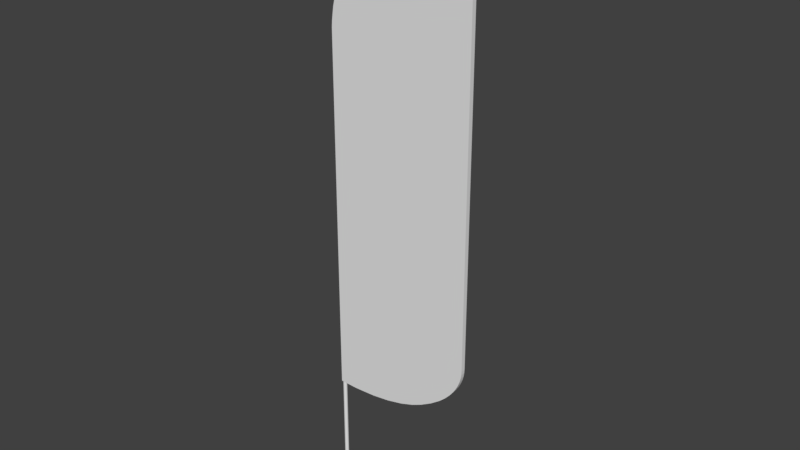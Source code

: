 # Source: untitled.blend  (saved by Blender 2.79.0; exported with 4.5.12 LTS)
import bpy
from mathutils import Matrix  # noqa: F401  (used for matrix-valued properties, if any)

bpy.ops.wm.read_factory_settings(use_empty=True)
scene = bpy.context.scene
scene.name = 'Scene'

# ---- collections
col_collection_1 = bpy.data.collections.new('Collection 1'); scene.collection.children.link(col_collection_1)

# ---- materials (node trees are filled in below, after node groups)
mat_mat_1 = bpy.data.materials.new('Mat_1')
mat_mat_1.alpha_threshold = 0.0
mat_mat_1.use_transparent_shadow = False
mat_mat_1.roughness = 0.5

# ---- material node trees

# ---- world
world_world = bpy.data.worlds.new('World'); scene.world = world_world
world_world.color = (0.05088, 0.05088, 0.05088)
world_world.use_sun_shadow = False
world_world.sun_shadow_jitter_overblur = 0.0
world_world.cycles.sampling_method = 'MANUAL'

# ---- meshes
me_ekstrudowanie_zako_czenie_2_001 = bpy.data.meshes.new('Ekstrudowanie Zako_czenie_2.001')
me_ekstrudowanie_zako_czenie_2_001.from_pydata([(-0.9987, 42.04, 1.023), (1.331, 41.9, 1.023), (7.544, 41.83, 1.023), (17.59, 42.46, 1.023), (25.76, 43.71, 1.023), (33.04, 45.52, 1.023), (39.04, 47.66, 1.023), (43.65, 49.86, 1.023), (49.02, 53.1, 1.023), (53.36, 56.34, 1.023), (56.15, 58.91, 1.023), (58.41, 61.41, 1.023), (60.2, 63.82, 1.023), (61.56, 66.11, 1.023), (62.55, 68.25, 1.023), (63.24, 70.2, 1.023), (63.68, 71.93, 1.023), (63.95, 73.75, 1.023), (64.04, 75.53, 1.023), (64.04, 259.2, 1.023), (52.57, 258.1, 1.023), (41.24, 256.0, 1.023), (34.39, 254.0, 1.023), (28.82, 251.8, 1.023), (24.53, 249.6, 1.023), (20.44, 246.9, 1.023), (16.62, 243.8, 1.023), (13.96, 241.2, 1.023), (11.51, 238.2, 1.023), (8.753, 234.2, 1.023), (6.436, 230.1, 1.023), (3.699, 224.2, 1.023), (1.47, 217.6, 1.023), (-0.05115, 211.1, 1.023), (-0.8168, 205.7, 1.023), (-0.9987, 202.7, 1.023), (-0.9987, 42.05, 1.023)], [], [(0, 1, 2, 3, 4, 5, 6, 7, 8, 9, 10, 11, 12, 13, 14, 15, 16, 17, 18, 19, 20, 21, 22, 23, 24, 25, 26, 27, 28, 29, 30, 31, 32, 33, 34, 35, 36)])
_uv = me_ekstrudowanie_zako_czenie_2_001.uv_layers.new(name='UVMap')
_uv.uv.foreach_set('vector', [-0.06924, 0.6894, -0.06996, 0.6772, -0.07032, 0.6448, -0.06704, 0.5923, -0.06053, 0.5496, -0.05108, 0.5116, -0.03988, 0.4803, -0.0284, 0.4562, -0.01149, 0.4281, 0.005465, 0.4055, 0.01886, 0.3909, 0.03194, 0.3791, 0.04453, 0.3698, 0.05648, 0.3627, 0.06763, 0.3575, 0.07781, 0.3539, 0.08686, 0.3516, 0.09635, 0.3502, 0.1057, 0.3497, 1.065, 0.3497, 1.059, 0.4096, 1.048, 0.4688, 1.038, 0.5046, 1.026, 0.5337, 1.015, 0.5561, 1.001, 0.5774, 0.9846, 0.5973, 0.9707, 0.6112, 0.9551, 0.6241, 0.9342, 0.6384, 0.9131, 0.6505, 0.882, 0.6648, 0.8478, 0.6765, 0.8138, 0.6844, 0.7853, 0.6884, 0.7698, 0.6894, -0.06916, 0.6894])
me_ekstrudowanie_zako_czenie_2_001.materials.append(mat_mat_1)
me_ekstrudowanie_zako_czenie_2_001.use_remesh_preserve_volume = False
me_ekstrudowanie_zako_czenie_2_001.use_remesh_preserve_attributes = False
me_ekstrudowanie_zako_czenie_2_001.use_mirror_vertex_groups = False
me_ekstrudowanie_zako_czenie_2_001.update()
me_walec = bpy.data.meshes.new('Walec')
me_walec.from_pydata([(0.8864, -2.98e-08, -0.1563), (0.9, -2.98e-08, -1.378e-07), (3.052e-05, -2.98e-08, -1.378e-07), (0.8864, -2.98e-08, -0.1563), (0.8864, 42.0, -0.1563), (0.9, 42.0, -1.378e-07), (0.9, -2.98e-08, -1.378e-07), (0.8864, 42.0, -0.1563), (3.052e-05, 42.0, -1.378e-07), (0.9, 42.0, -1.378e-07), (0.8457, -2.98e-08, -0.3078), (0.8457, -2.98e-08, -0.3078), (0.8457, 42.0, -0.3078), (0.8457, 42.0, -0.3078), (0.7794, -2.98e-08, -0.45), (0.7794, -2.98e-08, -0.45), (0.7794, 42.0, -0.45), (0.7794, 42.0, -0.45), (0.6895, -2.98e-08, -0.5785), (0.6895, -2.98e-08, -0.5785), (0.6895, 42.0, -0.5785), (0.6895, 42.0, -0.5785), (0.5785, -2.98e-08, -0.6894), (0.5785, -2.98e-08, -0.6894), (0.5785, 42.0, -0.6894), (0.5785, 42.0, -0.6894), (0.45, -2.98e-08, -0.7794), (0.45, -2.98e-08, -0.7794), (0.45, 42.0, -0.7794), (0.45, 42.0, -0.7794), (0.3078, -2.98e-08, -0.8457), (0.3078, -2.98e-08, -0.8457), (0.3078, 42.0, -0.8457), (0.3078, 42.0, -0.8457), (0.1563, -2.98e-08, -0.8863), (0.1563, -2.98e-08, -0.8863), (0.1563, 42.0, -0.8863), (0.1563, 42.0, -0.8863), (3.052e-05, -2.98e-08, -0.9), (3.052e-05, -2.98e-08, -0.9), (3.052e-05, 42.0, -0.9), (3.052e-05, 42.0, -0.9), (-0.1562, -2.98e-08, -0.8863), (-0.1562, -2.98e-08, -0.8863), (-0.1562, 42.0, -0.8863), (-0.1562, 42.0, -0.8863), (-0.3078, -2.98e-08, -0.8457), (-0.3078, -2.98e-08, -0.8457), (-0.3078, 42.0, -0.8457), (-0.3078, 42.0, -0.8457), (-0.45, -2.98e-08, -0.7794), (-0.45, -2.98e-08, -0.7794), (-0.45, 42.0, -0.7794), (-0.45, 42.0, -0.7794), (-0.5785, -2.98e-08, -0.6894), (-0.5785, -2.98e-08, -0.6894), (-0.5785, 42.0, -0.6894), (-0.5785, 42.0, -0.6894), (-0.6894, -2.98e-08, -0.5785), (-0.6894, -2.98e-08, -0.5785), (-0.6894, 42.0, -0.5785), (-0.6894, 42.0, -0.5785), (-0.7794, -2.98e-08, -0.45), (-0.7794, -2.98e-08, -0.45), (-0.7794, 42.0, -0.45), (-0.7794, 42.0, -0.45), (-0.8457, -2.98e-08, -0.3078), (-0.8457, -2.98e-08, -0.3078), (-0.8457, 42.0, -0.3078), (-0.8457, 42.0, -0.3078), (-0.8863, -2.98e-08, -0.1563), (-0.8863, -2.98e-08, -0.1563), (-0.8863, 42.0, -0.1563), (-0.8863, 42.0, -0.1563), (-0.9, -2.98e-08, -1.378e-07), (-0.9, -2.98e-08, -1.378e-07), (-0.9, 42.0, -1.378e-07), (-0.9, 42.0, -1.378e-07), (-0.8863, -2.98e-08, 0.1563), (-0.8863, -2.98e-08, 0.1563), (-0.8863, 42.0, 0.1563), (-0.8863, 42.0, 0.1563), (-0.8457, -2.98e-08, 0.3078), (-0.8457, -2.98e-08, 0.3078), (-0.8457, 42.0, 0.3078), (-0.8457, 42.0, 0.3078), (-0.7794, -2.98e-08, 0.45), (-0.7794, -2.98e-08, 0.45), (-0.7794, 42.0, 0.45), (-0.7794, 42.0, 0.45), (-0.6894, -2.98e-08, 0.5785), (-0.6894, -2.98e-08, 0.5785), (-0.6894, 42.0, 0.5785), (-0.6894, 42.0, 0.5785), (-0.5785, -2.98e-08, 0.6894), (-0.5785, -2.98e-08, 0.6894), (-0.5785, 42.0, 0.6894), (-0.5785, 42.0, 0.6894), (-0.45, -2.98e-08, 0.7794), (-0.45, -2.98e-08, 0.7794), (-0.45, 42.0, 0.7794), (-0.45, 42.0, 0.7794), (-0.3078, -2.98e-08, 0.8457), (-0.3078, -2.98e-08, 0.8457), (-0.3078, 42.0, 0.8457), (-0.3078, 42.0, 0.8457), (-0.1562, -2.98e-08, 0.8863), (-0.1562, -2.98e-08, 0.8863), (-0.1562, 42.0, 0.8863), (-0.1562, 42.0, 0.8863), (3.052e-05, -2.98e-08, 0.9), (3.052e-05, -2.98e-08, 0.9), (3.052e-05, 42.0, 0.9), (3.052e-05, 42.0, 0.9), (0.1563, -2.98e-08, 0.8863), (0.1563, -2.98e-08, 0.8863), (0.1563, 42.0, 0.8863), (0.1563, 42.0, 0.8863), (0.3078, -2.98e-08, 0.8457), (0.3078, -2.98e-08, 0.8457), (0.3078, 42.0, 0.8457), (0.3078, 42.0, 0.8457), (0.45, -2.98e-08, 0.7794), (0.45, -2.98e-08, 0.7794), (0.45, 42.0, 0.7794), (0.45, 42.0, 0.7794), (0.5785, -2.98e-08, 0.6894), (0.5785, -2.98e-08, 0.6894), (0.5785, 42.0, 0.6894), (0.5785, 42.0, 0.6894), (0.6895, -2.98e-08, 0.5785), (0.6895, -2.98e-08, 0.5785), (0.6895, 42.0, 0.5785), (0.6895, 42.0, 0.5785), (0.7794, -2.98e-08, 0.45), (0.7794, -2.98e-08, 0.45), (0.7794, 42.0, 0.45), (0.7794, 42.0, 0.45), (0.8457, -2.98e-08, 0.3078), (0.8457, -2.98e-08, 0.3078), (0.8457, 42.0, 0.3078), (0.8457, 42.0, 0.3078), (0.8864, -2.98e-08, 0.1563), (0.8864, -2.98e-08, 0.1563), (0.8864, 42.0, 0.1563), (0.8864, 42.0, 0.1563)], [], [(0, 1, 2), (3, 4, 5, 6), (7, 8, 9), (10, 0, 2), (11, 12, 4, 3), (13, 8, 7), (14, 10, 2), (15, 16, 12, 11), (17, 8, 13), (18, 14, 2), (19, 20, 16, 15), (21, 8, 17), (22, 18, 2), (23, 24, 20, 19), (25, 8, 21), (26, 22, 2), (27, 28, 24, 23), (29, 8, 25), (30, 26, 2), (31, 32, 28, 27), (33, 8, 29), (34, 30, 2), (35, 36, 32, 31), (37, 8, 33), (38, 34, 2), (39, 40, 36, 35), (41, 8, 37), (42, 38, 2), (43, 44, 40, 39), (45, 8, 41), (46, 42, 2), (47, 48, 44, 43), (49, 8, 45), (50, 46, 2), (51, 52, 48, 47), (53, 8, 49), (54, 50, 2), (55, 56, 52, 51), (57, 8, 53), (58, 54, 2), (59, 60, 56, 55), (61, 8, 57), (62, 58, 2), (63, 64, 60, 59), (65, 8, 61), (66, 62, 2), (67, 68, 64, 63), (69, 8, 65), (70, 66, 2), (71, 72, 68, 67), (73, 8, 69), (74, 70, 2), (75, 76, 72, 71), (77, 8, 73), (78, 74, 2), (79, 80, 76, 75), (81, 8, 77), (82, 78, 2), (83, 84, 80, 79), (85, 8, 81), (86, 82, 2), (87, 88, 84, 83), (89, 8, 85), (90, 86, 2), (91, 92, 88, 87), (93, 8, 89), (94, 90, 2), (95, 96, 92, 91), (97, 8, 93), (98, 94, 2), (99, 100, 96, 95), (101, 8, 97), (102, 98, 2), (103, 104, 100, 99), (105, 8, 101), (106, 102, 2), (107, 108, 104, 103), (109, 8, 105), (110, 106, 2), (111, 112, 108, 107), (113, 8, 109), (114, 110, 2), (115, 116, 112, 111), (117, 8, 113), (118, 114, 2), (119, 120, 116, 115), (121, 8, 117), (122, 118, 2), (123, 124, 120, 119), (125, 8, 121), (126, 122, 2), (127, 128, 124, 123), (129, 8, 125), (130, 126, 2), (131, 132, 128, 127), (133, 8, 129), (134, 130, 2), (135, 136, 132, 131), (137, 8, 133), (138, 134, 2), (139, 140, 136, 135), (141, 8, 137), (142, 138, 2), (143, 144, 140, 139), (145, 8, 141), (1, 142, 2), (6, 5, 144, 143), (9, 8, 145)])
_uv = me_walec.uv_layers.new(name='UVMap')
_uv.uv.foreach_set('vector', [0.007596, 0.5868, 0.0, 0.5, 0.5, 0.5, 0.02778, 0.0, 0.02778, 1.0, 0.0, 1.0, 0.0, 0.0, 0.9924, 0.5868, 0.5, 0.5, 1.0, 0.5, 0.03015, 0.671, 0.007596, 0.5868, 0.5, 0.5, 0.05556, 0.0, 0.05556, 1.0, 0.02778, 1.0, 0.02778, 0.0, 0.9698, 0.671, 0.5, 0.5, 0.9924, 0.5868, 0.06699, 0.75, 0.03015, 0.671, 0.5, 0.5, 0.08333, 0.0, 0.08333, 1.0, 0.05556, 1.0, 0.05556, 0.0, 0.933, 0.75, 0.5, 0.5, 0.9698, 0.671, 0.117, 0.8214, 0.06699, 0.75, 0.5, 0.5, 0.1111, 0.0, 0.1111, 1.0, 0.08333, 1.0, 0.08333, 0.0, 0.883, 0.8214, 0.5, 0.5, 0.933, 0.75, 0.1786, 0.883, 0.117, 0.8214, 0.5, 0.5, 0.1389, 0.0, 0.1389, 1.0, 0.1111, 1.0, 0.1111, 0.0, 0.8214, 0.883, 0.5, 0.5, 0.883, 0.8214, 0.25, 0.933, 0.1786, 0.883, 0.5, 0.5, 0.1667, 0.0, 0.1667, 1.0, 0.1389, 1.0, 0.1389, 0.0, 0.75, 0.933, 0.5, 0.5, 0.8214, 0.883, 0.329, 0.9698, 0.25, 0.933, 0.5, 0.5, 0.1944, 0.0, 0.1944, 1.0, 0.1667, 1.0, 0.1667, 0.0, 0.671, 0.9698, 0.5, 0.5, 0.75, 0.933, 0.4132, 0.9924, 0.329, 0.9698, 0.5, 0.5, 0.2222, 0.0, 0.2222, 1.0, 0.1944, 1.0, 0.1944, 0.0, 0.5868, 0.9924, 0.5, 0.5, 0.671, 0.9698, 0.5, 1.0, 0.4132, 0.9924, 0.5, 0.5, 0.25, 0.0, 0.25, 1.0, 0.2222, 1.0, 0.2222, 0.0, 0.5, 1.0, 0.5, 0.5, 0.5868, 0.9924, 0.5868, 0.9924, 0.5, 1.0, 0.5, 0.5, 0.2778, 0.0, 0.2778, 1.0, 0.25, 1.0, 0.25, 0.0, 0.4132, 0.9924, 0.5, 0.5, 0.5, 1.0, 0.671, 0.9698, 0.5868, 0.9924, 0.5, 0.5, 0.3056, 0.0, 0.3056, 1.0, 0.2778, 1.0, 0.2778, 0.0, 0.329, 0.9698, 0.5, 0.5, 0.4132, 0.9924, 0.75, 0.933, 0.671, 0.9698, 0.5, 0.5, 0.3333, 0.0, 0.3333, 1.0, 0.3056, 1.0, 0.3056, 0.0, 0.25, 0.933, 0.5, 0.5, 0.329, 0.9698, 0.8214, 0.883, 0.75, 0.933, 0.5, 0.5, 0.3611, 0.0, 0.3611, 1.0, 0.3333, 1.0, 0.3333, 0.0, 0.1786, 0.883, 0.5, 0.5, 0.25, 0.933, 0.883, 0.8214, 0.8214, 0.883, 0.5, 0.5, 0.3889, 0.0, 0.3889, 1.0, 0.3611, 1.0, 0.3611, 0.0, 0.117, 0.8214, 0.5, 0.5, 0.1786, 0.883, 0.933, 0.75, 0.883, 0.8214, 0.5, 0.5, 0.4167, 0.0, 0.4167, 1.0, 0.3889, 1.0, 0.3889, 0.0, 0.06699, 0.75, 0.5, 0.5, 0.117, 0.8214, 0.9698, 0.671, 0.933, 0.75, 0.5, 0.5, 0.4444, 0.0, 0.4444, 1.0, 0.4167, 1.0, 0.4167, 0.0, 0.03015, 0.671, 0.5, 0.5, 0.06699, 0.75, 0.9924, 0.5868, 0.9698, 0.671, 0.5, 0.5, 0.4722, 0.0, 0.4722, 1.0, 0.4444, 1.0, 0.4444, 0.0, 0.007596, 0.5868, 0.5, 0.5, 0.03015, 0.671, 1.0, 0.5, 0.9924, 0.5868, 0.5, 0.5, 0.5, 0.0, 0.5, 1.0, 0.4722, 1.0, 0.4722, 0.0, 0.0, 0.5, 0.5, 0.5, 0.007596, 0.5868, 0.9924, 0.4132, 1.0, 0.5, 0.5, 0.5, 0.5278, 0.0, 0.5278, 1.0, 0.5, 1.0, 0.5, 0.0, 0.007596, 0.4132, 0.5, 0.5, 0.0, 0.5, 0.9698, 0.329, 0.9924, 0.4132, 0.5, 0.5, 0.5556, 0.0, 0.5556, 1.0, 0.5278, 1.0, 0.5278, 0.0, 0.03015, 0.329, 0.5, 0.5, 0.007596, 0.4132, 0.933, 0.25, 0.9698, 0.329, 0.5, 0.5, 0.5833, 0.0, 0.5833, 1.0, 0.5556, 1.0, 0.5556, 0.0, 0.06699, 0.25, 0.5, 0.5, 0.03015, 0.329, 0.883, 0.1786, 0.933, 0.25, 0.5, 0.5, 0.6111, 0.0, 0.6111, 1.0, 0.5833, 1.0, 0.5833, 0.0, 0.117, 0.1786, 0.5, 0.5, 0.06699, 0.25, 0.8214, 0.117, 0.883, 0.1786, 0.5, 0.5, 0.6389, 0.0, 0.6389, 1.0, 0.6111, 1.0, 0.6111, 0.0, 0.1786, 0.117, 0.5, 0.5, 0.117, 0.1786, 0.75, 0.06699, 0.8214, 0.117, 0.5, 0.5, 0.6667, 0.0, 0.6667, 1.0, 0.6389, 1.0, 0.6389, 0.0, 0.25, 0.06699, 0.5, 0.5, 0.1786, 0.117, 0.671, 0.03015, 0.75, 0.06699, 0.5, 0.5, 0.6944, 0.0, 0.6944, 1.0, 0.6667, 1.0, 0.6667, 0.0, 0.329, 0.03015, 0.5, 0.5, 0.25, 0.06699, 0.5868, 0.007596, 0.671, 0.03015, 0.5, 0.5, 0.7222, 0.0, 0.7222, 1.0, 0.6944, 1.0, 0.6944, 0.0, 0.4132, 0.007596, 0.5, 0.5, 0.329, 0.03015, 0.5, 0.0, 0.5868, 0.007596, 0.5, 0.5, 0.75, 0.0, 0.75, 1.0, 0.7222, 1.0, 0.7222, 0.0, 0.5, 0.0, 0.5, 0.5, 0.4132, 0.007596, 0.4132, 0.007596, 0.5, 0.0, 0.5, 0.5, 0.7778, 0.0, 0.7778, 1.0, 0.75, 1.0, 0.75, 0.0, 0.5868, 0.007596, 0.5, 0.5, 0.5, 0.0, 0.329, 0.03015, 0.4132, 0.007596, 0.5, 0.5, 0.8056, 0.0, 0.8056, 1.0, 0.7778, 1.0, 0.7778, 0.0, 0.671, 0.03015, 0.5, 0.5, 0.5868, 0.007596, 0.25, 0.06699, 0.329, 0.03015, 0.5, 0.5, 0.8333, 0.0, 0.8333, 1.0, 0.8056, 1.0, 0.8056, 0.0, 0.75, 0.06699, 0.5, 0.5, 0.671, 0.03015, 0.1786, 0.117, 0.25, 0.06699, 0.5, 0.5, 0.8611, 0.0, 0.8611, 1.0, 0.8333, 1.0, 0.8333, 0.0, 0.8214, 0.117, 0.5, 0.5, 0.75, 0.06699, 0.117, 0.1786, 0.1786, 0.117, 0.5, 0.5, 0.8889, 0.0, 0.8889, 1.0, 0.8611, 1.0, 0.8611, 0.0, 0.883, 0.1786, 0.5, 0.5, 0.8214, 0.117, 0.06699, 0.25, 0.117, 0.1786, 0.5, 0.5, 0.9167, 0.0, 0.9167, 1.0, 0.8889, 1.0, 0.8889, 0.0, 0.933, 0.25, 0.5, 0.5, 0.883, 0.1786, 0.03015, 0.329, 0.06699, 0.25, 0.5, 0.5, 0.9444, 0.0, 0.9444, 1.0, 0.9167, 1.0, 0.9167, 0.0, 0.9698, 0.329, 0.5, 0.5, 0.933, 0.25, 0.007596, 0.4132, 0.03015, 0.329, 0.5, 0.5, 0.9722, 0.0, 0.9722, 1.0, 0.9444, 1.0, 0.9444, 0.0, 0.9924, 0.4132, 0.5, 0.5, 0.9698, 0.329, 0.0, 0.5, 0.007596, 0.4132, 0.5, 0.5, 1.0, 0.0, 1.0, 1.0, 0.9722, 1.0, 0.9722, 0.0, 1.0, 0.5, 0.5, 0.5, 0.9924, 0.4132])
me_walec.use_remesh_preserve_volume = False
me_walec.use_remesh_preserve_attributes = False
me_walec.use_mirror_vertex_groups = False
me_walec.update()
me_ekstrudowanie = bpy.data.meshes.new('Ekstrudowanie')
me_ekstrudowanie.from_pydata([(-0.9987, 202.7, 1.023), (-0.9987, 202.7, -0.9771), (-0.9987, 42.05, -0.9771), (-0.9987, 42.05, 1.023), (-0.8168, 205.7, 1.023), (-0.8168, 205.7, -0.9771), (-0.05115, 211.1, 1.023), (-0.05115, 211.1, -0.9771), (1.47, 217.6, 1.023), (1.47, 217.6, -0.9771), (3.699, 224.2, 1.023), (3.699, 224.2, -0.9771), (6.436, 230.1, 1.023), (6.436, 230.1, -0.9771), (8.753, 234.2, 1.023), (8.753, 234.2, -0.9771), (11.51, 238.2, 1.023), (11.51, 238.2, -0.9771), (13.96, 241.2, 1.023), (13.96, 241.2, -0.9771), (16.62, 243.8, 1.023), (16.62, 243.8, -0.9771), (20.44, 246.9, 1.023), (20.44, 246.9, -0.9771), (24.53, 249.6, 1.023), (24.53, 249.6, -0.9771), (28.82, 251.8, 1.023), (28.82, 251.8, -0.9771), (34.39, 254.0, 1.023), (34.39, 254.0, -0.9771), (41.24, 256.0, 1.023), (41.24, 256.0, -0.9771), (52.57, 258.1, 1.023), (52.57, 258.1, -0.9771), (64.04, 259.2, 1.023), (64.04, 259.2, -0.9771), (64.04, 75.53, 1.023), (64.04, 75.53, -0.9771), (63.95, 73.75, 1.023), (63.95, 73.75, -0.9771), (63.68, 71.93, 1.023), (63.68, 71.93, -0.9771), (63.24, 70.2, 1.023), (63.24, 70.2, -0.9771), (62.55, 68.25, 1.023), (62.55, 68.25, -0.9771), (61.56, 66.11, 1.023), (61.56, 66.11, -0.9771), (60.2, 63.82, 1.023), (60.2, 63.82, -0.9771), (58.41, 61.41, 1.023), (58.41, 61.41, -0.9771), (56.15, 58.91, 1.023), (56.15, 58.91, -0.9771), (53.36, 56.34, 1.023), (53.36, 56.34, -0.9771), (49.02, 53.1, 1.023), (49.02, 53.1, -0.9771), (43.65, 49.86, 1.023), (43.65, 49.86, -0.9771), (39.04, 47.66, 1.023), (39.04, 47.66, -0.9771), (33.04, 45.52, 1.023), (33.04, 45.52, -0.9771), (25.76, 43.71, 1.023), (25.76, 43.71, -0.9771), (17.59, 42.46, 1.023), (17.59, 42.46, -0.9771), (7.544, 41.83, 1.023), (7.544, 41.83, -0.9771), (1.331, 41.9, 1.023), (1.331, 41.9, -0.9771), (-0.9987, 42.04, 1.023), (-0.9987, 42.04, -0.9771)], [], [(0, 1, 2, 3), (4, 5, 1, 0), (6, 7, 5, 4), (8, 9, 7, 6), (10, 11, 9, 8), (12, 13, 11, 10), (14, 15, 13, 12), (16, 17, 15, 14), (18, 19, 17, 16), (20, 21, 19, 18), (22, 23, 21, 20), (24, 25, 23, 22), (26, 27, 25, 24), (28, 29, 27, 26), (30, 31, 29, 28), (32, 33, 31, 30), (34, 35, 33, 32), (36, 37, 35, 34), (38, 39, 37, 36), (40, 41, 39, 38), (42, 43, 41, 40), (44, 45, 43, 42), (46, 47, 45, 44), (48, 49, 47, 46), (50, 51, 49, 48), (52, 53, 51, 50), (54, 55, 53, 52), (56, 57, 55, 54), (58, 59, 57, 56), (60, 61, 59, 58), (62, 63, 61, 60), (64, 65, 63, 62), (66, 67, 65, 64), (68, 69, 67, 66), (70, 71, 69, 68), (72, 73, 71, 70), (3, 2, 73, 72)])
_uv = me_ekstrudowanie.uv_layers.new(name='UVMap')
_uv.uv.foreach_set('vector', [0.3083, 1.0, 0.3083, 0.0, 0.0, 0.0, 0.0, 1.0, 0.314, 1.0, 0.314, 0.0, 0.3083, 0.0, 0.3083, 1.0, 0.3246, 1.0, 0.3246, 0.0, 0.314, 0.0, 0.314, 1.0, 0.3374, 1.0, 0.3374, 0.0, 0.3246, 0.0, 0.3246, 1.0, 0.3506, 1.0, 0.3506, 0.0, 0.3374, 0.0, 0.3374, 1.0, 0.3632, 1.0, 0.3632, 0.0, 0.3506, 0.0, 0.3506, 1.0, 0.3722, 1.0, 0.3722, 0.0, 0.3632, 0.0, 0.3632, 1.0, 0.3815, 1.0, 0.3815, 0.0, 0.3722, 0.0, 0.3722, 1.0, 0.3889, 1.0, 0.3889, 0.0, 0.3815, 0.0, 0.3815, 1.0, 0.3961, 1.0, 0.3961, 0.0, 0.3889, 0.0, 0.3889, 1.0, 0.4056, 1.0, 0.4056, 0.0, 0.3961, 0.0, 0.3961, 1.0, 0.4149, 1.0, 0.4149, 0.0, 0.4056, 0.0, 0.4056, 1.0, 0.4242, 1.0, 0.4242, 0.0, 0.4149, 0.0, 0.4149, 1.0, 0.4357, 1.0, 0.4357, 0.0, 0.4242, 0.0, 0.4242, 1.0, 0.4494, 1.0, 0.4494, 0.0, 0.4357, 0.0, 0.4357, 1.0, 0.4715, 1.0, 0.4715, 0.0, 0.4494, 0.0, 0.4494, 1.0, 0.4936, 1.0, 0.4936, 0.0, 0.4715, 0.0, 0.4715, 1.0, 0.8461, 1.0, 0.8461, 0.0, 0.4936, 0.0, 0.4936, 1.0, 0.8495, 1.0, 0.8495, 0.0, 0.8461, 0.0, 0.8461, 1.0, 0.853, 1.0, 0.853, 0.0, 0.8495, 0.0, 0.8495, 1.0, 0.8564, 1.0, 0.8564, 0.0, 0.853, 0.0, 0.853, 1.0, 0.8604, 1.0, 0.8604, 0.0, 0.8564, 0.0, 0.8564, 1.0, 0.8649, 1.0, 0.8649, 0.0, 0.8604, 0.0, 0.8604, 1.0, 0.87, 1.0, 0.87, 0.0, 0.8649, 0.0, 0.8649, 1.0, 0.8758, 1.0, 0.8758, 0.0, 0.87, 0.0, 0.87, 1.0, 0.8823, 1.0, 0.8823, 0.0, 0.8758, 0.0, 0.8758, 1.0, 0.8895, 1.0, 0.8895, 0.0, 0.8823, 0.0, 0.8823, 1.0, 0.8999, 1.0, 0.8999, 0.0, 0.8895, 0.0, 0.8895, 1.0, 0.912, 1.0, 0.912, 0.0, 0.8999, 0.0, 0.8999, 1.0, 0.9218, 1.0, 0.9218, 0.0, 0.912, 0.0, 0.912, 1.0, 0.934, 1.0, 0.934, 0.0, 0.9218, 0.0, 0.9218, 1.0, 0.9484, 1.0, 0.9484, 0.0, 0.934, 0.0, 0.934, 1.0, 0.9643, 1.0, 0.9643, 0.0, 0.9484, 0.0, 0.9484, 1.0, 0.9836, 1.0, 0.9836, 0.0, 0.9643, 0.0, 0.9643, 1.0, 0.9955, 1.0, 0.9955, 0.0, 0.9836, 0.0, 0.9836, 1.0, 1.0, 1.0, 1.0, 0.0, 0.9955, 0.0, 0.9955, 1.0, 1.0, 1.0, 1.0, 0.0, 1.0, 0.0, 1.0, 1.0])
me_ekstrudowanie.materials.append(mat_mat_1)
me_ekstrudowanie.use_remesh_preserve_volume = False
me_ekstrudowanie.use_remesh_preserve_attributes = False
me_ekstrudowanie.use_mirror_vertex_groups = False
me_ekstrudowanie.update()
me_ekstrudowanie_zako_czenie_2 = bpy.data.meshes.new('Ekstrudowanie Zako_czenie_2')
me_ekstrudowanie_zako_czenie_2.from_pydata([(-0.9987, 202.7, -0.9771), (-0.8168, 205.7, -0.9771), (-0.05115, 211.1, -0.9771), (1.47, 217.6, -0.9771), (3.699, 224.2, -0.9771), (6.436, 230.1, -0.9771), (8.753, 234.2, -0.9771), (11.51, 238.2, -0.9771), (13.96, 241.2, -0.9771), (16.62, 243.8, -0.9771), (20.44, 246.9, -0.9771), (24.53, 249.6, -0.9771), (28.82, 251.8, -0.9771), (34.39, 254.0, -0.9771), (41.24, 256.0, -0.9771), (52.57, 258.1, -0.9771), (64.04, 259.2, -0.9771), (64.04, 75.53, -0.9771), (63.95, 73.75, -0.9771), (63.68, 71.93, -0.9771), (63.24, 70.2, -0.9771), (62.55, 68.25, -0.9771), (61.56, 66.11, -0.9771), (60.2, 63.82, -0.9771), (58.41, 61.41, -0.9771), (56.15, 58.91, -0.9771), (53.36, 56.34, -0.9771), (49.02, 53.1, -0.9771), (43.65, 49.86, -0.9771), (39.04, 47.66, -0.9771), (33.04, 45.52, -0.9771), (25.76, 43.71, -0.9771), (17.59, 42.46, -0.9771), (7.544, 41.83, -0.9771), (1.331, 41.9, -0.9771), (-0.9987, 42.04, -0.9771), (-0.9987, 42.05, -0.9771)], [], [(0, 1, 2, 3, 4, 5, 6, 7, 8, 9, 10, 11, 12, 13, 14, 15, 16, 17, 18, 19, 20, 21, 22, 23, 24, 25, 26, 27, 28, 29, 30, 31, 32, 33, 34, 35, 36)])
_uv = me_ekstrudowanie_zako_czenie_2.uv_layers.new(name='UVMap')
_uv.uv.foreach_set('vector', [0.7698, 0.6894, 0.7853, 0.6884, 0.8138, 0.6844, 0.8478, 0.6765, 0.882, 0.6648, 0.9131, 0.6505, 0.9342, 0.6384, 0.9551, 0.6241, 0.9707, 0.6112, 0.9846, 0.5973, 1.001, 0.5774, 1.015, 0.5561, 1.026, 0.5337, 1.038, 0.5046, 1.048, 0.4688, 1.059, 0.4096, 1.065, 0.3497, 0.1057, 0.3497, 0.09635, 0.3502, 0.08686, 0.3516, 0.07781, 0.3539, 0.06763, 0.3575, 0.05648, 0.3627, 0.04453, 0.3698, 0.03194, 0.3791, 0.01886, 0.3909, 0.005465, 0.4055, -0.01149, 0.4281, -0.0284, 0.4562, -0.03988, 0.4803, -0.05108, 0.5116, -0.06053, 0.5496, -0.06704, 0.5923, -0.07032, 0.6448, -0.06996, 0.6772, -0.06924, 0.6894, -0.06916, 0.6894])
me_ekstrudowanie_zako_czenie_2.materials.append(mat_mat_1)
me_ekstrudowanie_zako_czenie_2.use_remesh_preserve_volume = False
me_ekstrudowanie_zako_czenie_2.use_remesh_preserve_attributes = False
me_ekstrudowanie_zako_czenie_2.use_mirror_vertex_groups = False
me_ekstrudowanie_zako_czenie_2.update()

# ---- objects
ob_ekstrudowanie_zako_czenie_2_001 = bpy.data.objects.new('Ekstrudowanie Zako_czenie_2.001', me_ekstrudowanie_zako_czenie_2_001)
ob_walec = bpy.data.objects.new('Walec', me_walec)
ob_ekstrudowanie = bpy.data.objects.new('Ekstrudowanie', me_ekstrudowanie)
ob_ekstrudowanie_zako_czenie_2 = bpy.data.objects.new('Ekstrudowanie Zako_czenie_2', me_ekstrudowanie_zako_czenie_2)

# ---- transforms, parenting, visibility, modifiers, constraints
ob_ekstrudowanie_zako_czenie_2_001.location = (0.0, 0.0, 0.0)
ob_ekstrudowanie_zako_czenie_2_001.rotation_euler = (1.571, -0.0, 0.0)
ob_ekstrudowanie_zako_czenie_2_001.scale = (0.2, 0.2, 0.2)
ob_ekstrudowanie_zako_czenie_2_001.lineart.crease_threshold = 0.0
ob_walec.location = (0.0, 0.0, 0.0)
ob_walec.rotation_euler = (1.571, -0.0, 0.0)
ob_walec.scale = (0.2, 0.2, 0.2)
ob_walec.lineart.crease_threshold = 0.0
ob_ekstrudowanie.location = (0.0, 0.0, 0.0)
ob_ekstrudowanie.rotation_euler = (1.571, -0.0, 0.0)
ob_ekstrudowanie.scale = (0.2, 0.2, 0.2)
ob_ekstrudowanie.lineart.crease_threshold = 0.0
ob_ekstrudowanie_zako_czenie_2.location = (0.0, 0.0, 0.0)
ob_ekstrudowanie_zako_czenie_2.rotation_euler = (1.571, -0.0, 0.0)
ob_ekstrudowanie_zako_czenie_2.scale = (0.2, 0.2, 0.2)
ob_ekstrudowanie_zako_czenie_2.lineart.crease_threshold = 0.0

# ---- collection membership
col_collection_1.objects.link(ob_ekstrudowanie_zako_czenie_2_001)
col_collection_1.objects.link(ob_walec)
col_collection_1.objects.link(ob_ekstrudowanie)
col_collection_1.objects.link(ob_ekstrudowanie_zako_czenie_2)

# ---- scene / render settings (as saved in the file)
scene.frame_start = 1; scene.frame_end = 250; scene.frame_set(1)
scene.render.engine = 'BLENDER_EEVEE_NEXT'
scene.render.resolution_percentage = 50
scene.render.dither_intensity = 0.0
scene.cycles.use_denoising = False
scene.cycles.samples = 128
scene.cycles.sampling_pattern = 'TABULATED_SOBOL'
scene.cycles.use_adaptive_sampling = False
scene.cycles.use_light_tree = False
scene.cycles.blur_glossy = 0.0
scene.cycles.sample_clamp_indirect = 0.0
scene.view_settings.view_transform = 'Standard'
scene.unit_settings.scale_length = 0.01
bpy.context.view_layer.update()

# ---- added for rendering (the .blend has no active camera and no usable light): camera, sun
cam_auto = bpy.data.cameras.new('AutoCamera')
cam_auto.lens = 50.0
cam_auto.sensor_width = 36.0
cam_auto.clip_end = 1000.0
ob_auto_camera = bpy.data.objects.new('AutoCamera', cam_auto)
scene.collection.objects.link(ob_auto_camera)
ob_auto_camera.location = (55.7546, -59.345, 65.4794)
ob_auto_camera.rotation_euler = (1.09748, -7.21219e-08, 0.694738)
scene.camera = ob_auto_camera
light_auto_sun = bpy.data.lights.new('AutoSun', 'SUN')
light_auto_sun.energy = 3.0
light_auto_sun.angle = 0.0523599
ob_auto_sun = bpy.data.objects.new('AutoSun', light_auto_sun)
scene.collection.objects.link(ob_auto_sun)
ob_auto_sun.rotation_euler = (0.872665, 0.174533, 0.523599)
bpy.context.view_layer.update()
